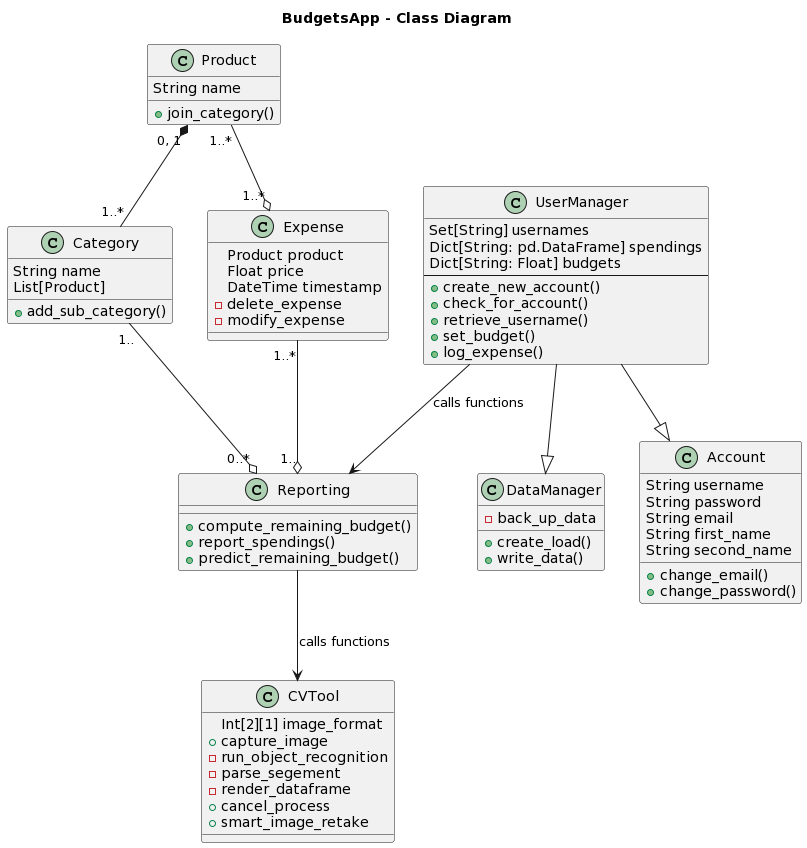

The diagram above was rendered by PlantUML. Its source (embedded in the PNG):
@startuml
title BudgetsApp - Class Diagram


class UserManager{
  Set[String] usernames
  Dict[String: pd.DataFrame] spendings
  Dict[String: Float] budgets
  ---
  + create_new_account()
  + check_for_account()
  + retrieve_username()
  + set_budget()
  + log_expense()
}

class Reporting{
  + compute_remaining_budget()
  + report_spendings()
  + predict_remaining_budget()
}

class DataManager{
  + create_load()
  + write_data()
  - back_up_data
}


class Account{
  String username
  String password
  String email
  String first_name
  String second_name
  + change_email()
  + change_password()
}

class Category{
  String name
  List[Product]
  + add_sub_category()
}

class Product{
  String name
  + join_category()
}

class Expense{
 Product product
 Float price
 DateTime timestamp
 - delete_expense
 - modify_expense
}

class CVTool{
  Int[2][1] image_format
  + capture_image
  - run_object_recognition
  - parse_segement
  - render_dataframe
  + cancel_process
  + smart_image_retake
}



Reporting --> CVTool : calls functions
UserManager --^ DataManager
UserManager --^ Account
UserManager --> Reporting : calls functions
Reporting "1.." o-up- "1..*" Expense
Reporting "0..*" o-up- "1.." Category
Expense "1..*" o-up- "1..*" Product
Category "1..*" -up-* "0, 1" Product
@enduml